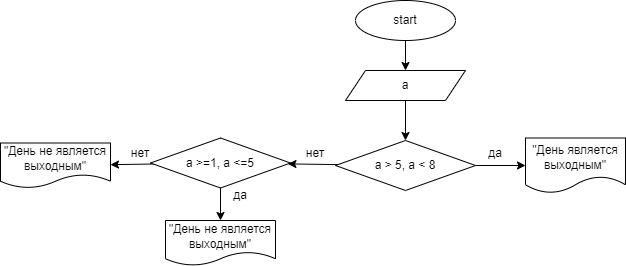

The diagram above was exported from draw.io. Its source (the exported page's mxGraphModel, read from the mxfile embedded in the PNG):
<mxGraphModel dx="285" dy="355" grid="1" gridSize="10" guides="1" tooltips="1" connect="1" arrows="1" fold="1" page="1" pageScale="1" pageWidth="850" pageHeight="1100" math="0" shadow="0">
  <root>
    <mxCell id="0" />
    <mxCell id="1" parent="0" />
    <mxCell id="4" value="" style="edgeStyle=none;html=1;" parent="1" source="2" target="3" edge="1">
      <mxGeometry relative="1" as="geometry" />
    </mxCell>
    <mxCell id="2" value="start" style="ellipse;whiteSpace=wrap;html=1;" parent="1" vertex="1">
      <mxGeometry x="415" y="20" width="100" height="40" as="geometry" />
    </mxCell>
    <mxCell id="6" value="" style="edgeStyle=none;html=1;" parent="1" source="3" target="5" edge="1">
      <mxGeometry relative="1" as="geometry" />
    </mxCell>
    <mxCell id="3" value="a" style="shape=parallelogram;perimeter=parallelogramPerimeter;whiteSpace=wrap;html=1;fixedSize=1;" parent="1" vertex="1">
      <mxGeometry x="405" y="90" width="120" height="30" as="geometry" />
    </mxCell>
    <mxCell id="8" value="" style="edgeStyle=none;html=1;" parent="1" source="5" target="7" edge="1">
      <mxGeometry relative="1" as="geometry" />
    </mxCell>
    <mxCell id="12" value="" style="edgeStyle=none;html=1;" parent="1" source="5" target="11" edge="1">
      <mxGeometry relative="1" as="geometry" />
    </mxCell>
    <mxCell id="5" value="a &amp;gt; 5, a &amp;lt; 8" style="rhombus;whiteSpace=wrap;html=1;" parent="1" vertex="1">
      <mxGeometry x="395" y="160" width="140" height="50" as="geometry" />
    </mxCell>
    <mxCell id="7" value="&quot;День является выходным&quot;" style="shape=document;whiteSpace=wrap;html=1;boundedLbl=1;" parent="1" vertex="1">
      <mxGeometry x="585" y="157.5" width="100" height="55" as="geometry" />
    </mxCell>
    <mxCell id="9" value="да" style="text;html=1;strokeColor=none;fillColor=none;align=center;verticalAlign=middle;whiteSpace=wrap;rounded=0;" parent="1" vertex="1">
      <mxGeometry x="525" y="157.5" width="60" height="30" as="geometry" />
    </mxCell>
    <mxCell id="15" value="" style="edgeStyle=none;html=1;" parent="1" source="11" target="14" edge="1">
      <mxGeometry relative="1" as="geometry" />
    </mxCell>
    <mxCell id="20" value="" style="edgeStyle=none;html=1;" parent="1" source="11" target="18" edge="1">
      <mxGeometry relative="1" as="geometry" />
    </mxCell>
    <mxCell id="11" value="a &amp;gt;=1, a &amp;lt;=5" style="rhombus;whiteSpace=wrap;html=1;" parent="1" vertex="1">
      <mxGeometry x="210" y="157.5" width="140" height="50" as="geometry" />
    </mxCell>
    <mxCell id="13" value="нет" style="text;html=1;strokeColor=none;fillColor=none;align=center;verticalAlign=middle;whiteSpace=wrap;rounded=0;" parent="1" vertex="1">
      <mxGeometry x="345" y="157.5" width="60" height="30" as="geometry" />
    </mxCell>
    <mxCell id="14" value="&quot;День не является выходным&quot;" style="shape=document;whiteSpace=wrap;html=1;boundedLbl=1;" parent="1" vertex="1">
      <mxGeometry x="225" y="240" width="110" height="45" as="geometry" />
    </mxCell>
    <mxCell id="16" value="да" style="text;html=1;strokeColor=none;fillColor=none;align=center;verticalAlign=middle;whiteSpace=wrap;rounded=0;" parent="1" vertex="1">
      <mxGeometry x="270" y="200" width="60" height="30" as="geometry" />
    </mxCell>
    <mxCell id="17" value="нет" style="text;html=1;strokeColor=none;fillColor=none;align=center;verticalAlign=middle;whiteSpace=wrap;rounded=0;" parent="1" vertex="1">
      <mxGeometry x="170" y="157.5" width="60" height="30" as="geometry" />
    </mxCell>
    <mxCell id="18" value="&quot;День не является выходным&quot;" style="shape=document;whiteSpace=wrap;html=1;boundedLbl=1;" parent="1" vertex="1">
      <mxGeometry x="60" y="162.5" width="110" height="45" as="geometry" />
    </mxCell>
  </root>
</mxGraphModel>